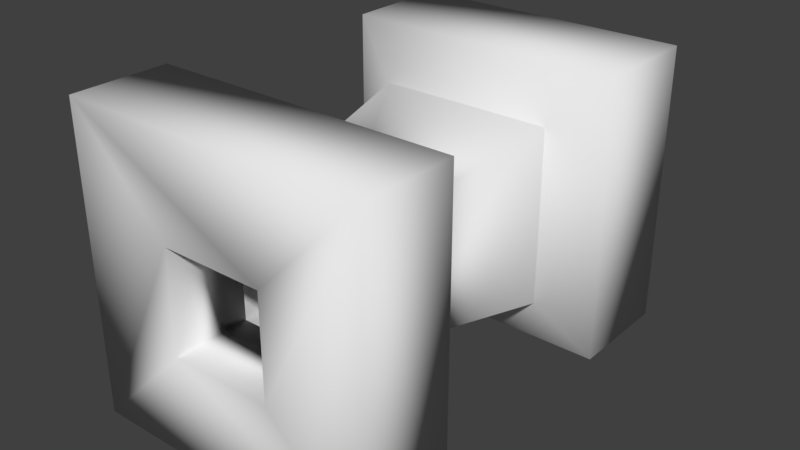 # Source: Flag.blend  (saved by Blender 2.79.0; exported with 4.5.12 LTS)
import bpy
from mathutils import Matrix  # noqa: F401  (used for matrix-valued properties, if any)

bpy.ops.wm.read_factory_settings(use_empty=True)
scene = bpy.context.scene
scene.name = 'Scene'

# ---- collections
col_collection_1 = bpy.data.collections.new('Collection 1'); scene.collection.children.link(col_collection_1)

# ---- world
world_world = bpy.data.worlds.new('World'); scene.world = world_world
world_world.color = (0.05088, 0.05088, 0.05088)
world_world.use_sun_shadow = False
world_world.sun_shadow_jitter_overblur = 0.0
world_world.cycles.sampling_method = 'MANUAL'

# ---- meshes
me_plane = bpy.data.meshes.new('Plane')
me_plane.from_pydata([(-0.3652, 0.3551, 0.3652), (0.3652, 0.3551, 0.3652), (-0.3652, 0.3551, -0.3652), (0.3652, 0.3551, -0.3652), (-0.1233, 0.304, -0.1233), (-0.1233, 0.304, 0.1233), (0.1233, 0.304, 0.1233), (0.1233, 0.304, -0.1233), (-0.3652, 0.1205, 0.3652), (0.3652, 0.1205, 0.3652), (-0.3652, 0.1205, -0.3652), (0.3652, 0.1205, -0.3652), (-0.1233, 0.1205, -0.1233), (-0.1233, 0.1205, 0.1233), (0.1233, 0.1205, 0.1233), (0.1233, 0.1205, -0.1233), (-0.3424, 1.187, -0.3424), (-0.3424, 1.187, 0.3424), (0.3424, 1.187, 0.3424), (0.3424, 1.187, -0.3424), (0.3424, 0.926, -0.3424), (-0.3424, 0.926, 0.3424), (-0.3424, 0.926, -0.3424), (0.3424, 0.926, 0.3424), (-0.2155, 0.8722, -0.2155), (0.2155, 0.8722, 0.2155), (0.2155, 0.8722, -0.2155), (-0.2155, 0.8722, 0.2155)], [], [(1, 0, 8, 9), (5, 4, 2, 0), (6, 5, 0, 1), (7, 6, 1, 3), (4, 7, 3, 2), (7, 4, 12, 15), (5, 6, 14, 13), (3, 1, 9, 11), (0, 2, 10, 8), (6, 7, 15, 14), (4, 5, 13, 12), (2, 3, 11, 10), (14, 9, 8, 13), (15, 11, 9, 14), (12, 10, 11, 15), (13, 8, 10, 12), (18, 23, 20, 19), (7, 4, 24, 26), (16, 22, 21, 17), (25, 26, 20, 23), (22, 16, 19, 20), (6, 25, 27, 5), (25, 6, 7, 26), (20, 26, 24, 22), (4, 5, 27, 24), (25, 23, 21, 27), (23, 18, 17, 21), (18, 19, 16, 17), (24, 27, 21, 22)])
me_plane.polygons.foreach_set('use_smooth', [True] * 29)
me_plane.use_remesh_preserve_volume = False
me_plane.use_remesh_preserve_attributes = False
me_plane.use_mirror_vertex_groups = False
me_plane.update()

# ---- objects
ob_plane = bpy.data.objects.new('Plane', me_plane)

# ---- transforms, parenting, visibility, modifiers, constraints
ob_plane.location = (0.0, 0.0, 0.0)
ob_plane.lineart.crease_threshold = 0.0

# ---- collection membership
col_collection_1.objects.link(ob_plane)

# ---- scene / render settings (as saved in the file)
scene.frame_start = 1; scene.frame_end = 250; scene.frame_set(1)
scene.render.engine = 'BLENDER_EEVEE_NEXT'
scene.render.resolution_percentage = 50
scene.render.dither_intensity = 0.0
scene.cycles.use_denoising = False
scene.cycles.samples = 128
scene.cycles.sampling_pattern = 'TABULATED_SOBOL'
scene.cycles.use_adaptive_sampling = False
scene.cycles.use_light_tree = False
scene.cycles.blur_glossy = 0.0
scene.cycles.sample_clamp_indirect = 0.0
scene.view_settings.view_transform = 'Standard'
bpy.context.view_layer.update()

# ---- added for rendering (the .blend has no active camera and no usable light): camera, sun
cam_auto = bpy.data.cameras.new('AutoCamera')
cam_auto.lens = 50.0
cam_auto.sensor_width = 36.0
cam_auto.clip_end = 1000.0
ob_auto_camera = bpy.data.objects.new('AutoCamera', cam_auto)
scene.collection.objects.link(ob_auto_camera)
ob_auto_camera.location = (1.37388, -0.99481, 1.09911)
ob_auto_camera.rotation_euler = (1.09748, -7.21219e-08, 0.694738)
scene.camera = ob_auto_camera
light_auto_sun = bpy.data.lights.new('AutoSun', 'SUN')
light_auto_sun.energy = 3.0
light_auto_sun.angle = 0.0523599
ob_auto_sun = bpy.data.objects.new('AutoSun', light_auto_sun)
scene.collection.objects.link(ob_auto_sun)
ob_auto_sun.rotation_euler = (0.872665, 0.174533, 0.523599)
bpy.context.view_layer.update()

